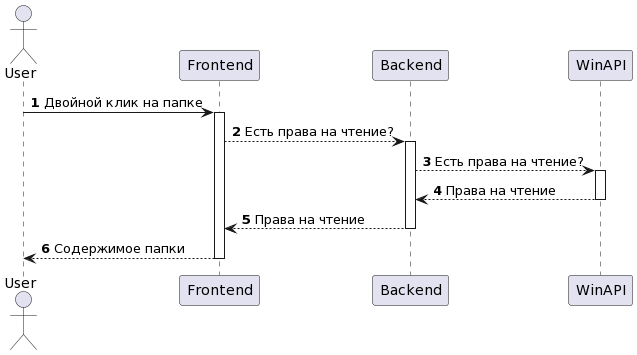

The diagram above was rendered by PlantUML. Its source (embedded in the PNG):
@startuml
autonumber
actor User
participant "Frontend" as Frontend
participant "Backend" as Backend
participant "WinAPI" as WinAPI

User -> Frontend: Двойной клик на папке

activate Frontend
Frontend --> Backend: Есть права на чтение?

activate Backend
Backend --> WinAPI: Есть права на чтение?

activate WinAPI
WinAPI --> Backend: Права на чтение
deactivate WinAPI

Backend --> Frontend: Права на чтение
deactivate Backend

Frontend --> User: Содержимое папки
deactivate Frontend
@enduml